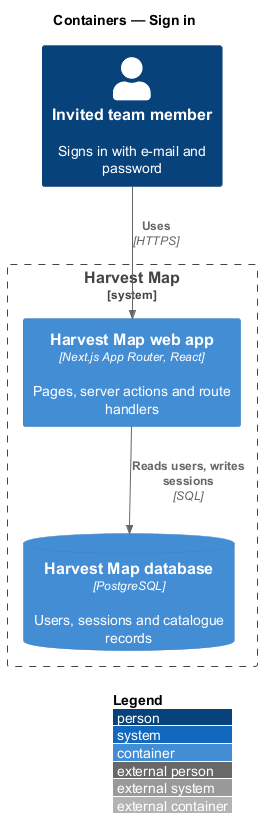

The diagram above was rendered by PlantUML. Its source (embedded in the PNG):
@startuml
!include <C4/C4_Container>
LAYOUT_WITH_LEGEND()
title Containers — Sign in

Person(member, "Invited team member", "Signs in with e-mail and password")
System_Boundary(hm, "Harvest Map") {
  Container(web, "Harvest Map web app", "Next.js App Router, React", "Pages, server actions and route handlers")
  ContainerDb(db, "Harvest Map database", "PostgreSQL", "Users, sessions and catalogue records")
}
Rel(member, web, "Uses", "HTTPS")
Rel(web, db, "Reads users, writes sessions", "SQL")
@enduml